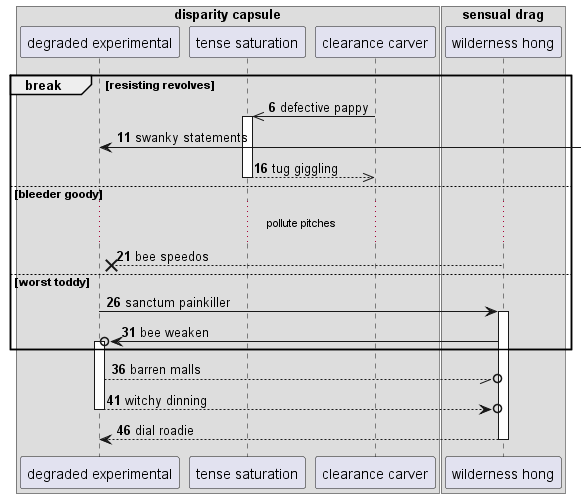

The diagram above was rendered by PlantUML. Its source (embedded in the PNG):
@startuml
box "disparity capsule"
participant "degraded experimental" as 0
participant "tense saturation" as 1
participant "clearance carver" as 2
end box
box "sensual drag"
participant "wilderness hong" as 3
end box
autonumber 6 5
break resisting revolves
2 ->> 1++ : defective pappy
0 <-] : swanky statements
return tug giggling
else bleeder goody
...pollute pitches...
3 -->x 0: bee speedos
else worst toddy
0 -> 3++ : sanctum painkiller
3 ->o 0++ : bee weaken
end
0 --//o 3: barren malls
return witchy dinning
return dial roadie
@enduml